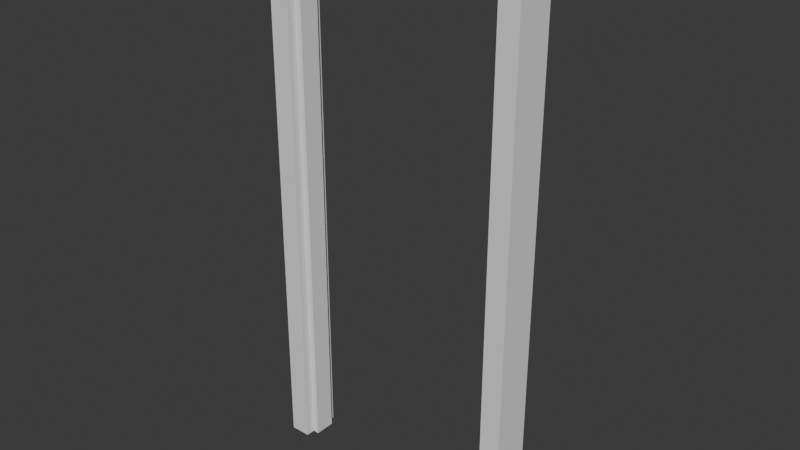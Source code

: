 # Source: Standard_Doorframe.blend  (saved by Blender 5.2.44; exported with 4.5.12 LTS)
import bpy
from mathutils import Matrix  # noqa: F401  (used for matrix-valued properties, if any)

bpy.ops.wm.read_factory_settings(use_empty=True)
scene = bpy.context.scene
scene.name = 'Scene'

# ---- collections
col_collection = bpy.data.collections.new('Collection'); scene.collection.children.link(col_collection)

# ---- images (referenced by path relative to the original .blend; pixels are not part of the script)
import os
ASSET_DIR = os.environ.get("B2B_ASSET_DIR", "")  # directory of the original .blend (textures are referenced by path, not embedded)
HERE = os.path.dirname(os.path.abspath(__file__))  # packed textures are extracted next to this script under _unpacked/

def load_image(name, relpath, width, height, colorspace="sRGB"):
    """Load a texture the original file referenced (path relative to the .blend, or extracted next to this script)."""
    p = next((c for c in (os.path.join(HERE, relpath), os.path.join(ASSET_DIR, relpath)) if relpath and os.path.exists(c)), "")
    if p:
        img = bpy.data.images.load(p, check_existing=True)
        img.name = name
    else:  # same state as the original file: an image datablock whose file is absent (Cycles renders it pink)
        img = bpy.data.images.new(name, width, height)
        img.source = "FILE"
        img.filepath = "//" + (relpath or name)
    img.colorspace_settings.name = colorspace
    return img
img_218_jpg = load_image('218.jpg', '218.jpg', 1024, 1024, 'sRGB')

# ---- materials (node trees are filled in below, after node groups)
mat_material_001 = bpy.data.materials.new('Material.001')
mat_material_001.alpha_threshold = 0.0
mat_material_001.use_backface_culling_lightprobe_volume = False
mat_material_001.roughness = 0.5
mat_material_001.line_color = (0.0, 0.0, 0.0, 1.0)
mat_material_002 = bpy.data.materials.new('Material.002')
mat_material_002.use_backface_culling_lightprobe_volume = False
mat_material_003 = bpy.data.materials.new('Material.003')
mat_material_003.alpha_threshold = 0.0
mat_material_003.use_backface_culling_lightprobe_volume = False
mat_material_003.roughness = 0.5
mat_material_003.line_color = (0.0, 0.0, 0.0, 1.0)

# ---- material node trees
mat_material_001.use_nodes = True; mat_material_001.node_tree.nodes.clear()
_N = mat_material_001.node_tree.nodes; _L = mat_material_001.node_tree.links
n0 = _N.new('ShaderNodeOutputMaterial'); n0.name = 'Material Output'; n0.location = (200, 100)
n1 = _N.new('ShaderNodeBsdfPrincipled'); n1.name = 'Principled BSDF'; n1.location = (-200, 100)
_L.new(n1.outputs[0], n0.inputs[0])
n0.is_active_output = True
mat_material_002.use_nodes = True; mat_material_002.node_tree.nodes.clear()
_N = mat_material_002.node_tree.nodes; _L = mat_material_002.node_tree.links
n0 = _N.new('ShaderNodeTexImage'); n0.name = 'Image Texture'; n0.location = (-286, 339)
n0.image = img_218_jpg
n1 = _N.new('ShaderNodeTexCoord'); n1.name = 'Texture Coordinate'; n1.location = (-788, 90)
n2 = _N.new('ShaderNodeMapping'); n2.name = 'Mapping'; n2.location = (-565, 122)
n2.vector_type = 'TEXTURE'
n2.inputs[1].default_value = (1.0, 0.0, 0.0)
n2.inputs[2].default_value = (0.0, 0.0, 0.4363)
n2.inputs[3].default_value = (0.3, 0.3, 0.0)
n3 = _N.new('ShaderNodeBsdfPrincipled'); n3.name = 'Principled BSDF.001'; n3.location = (407, 239)
n3.inputs[2].default_value = 1.0
n4 = _N.new('ShaderNodeOutputMaterial'); n4.name = 'Material Output.001'; n4.location = (1195, 374)
n5 = _N.new('ShaderNodeNewGeometry'); n5.name = 'Geometry'; n5.location = (413, 568)
n6 = _N.new('ShaderNodeMixShader'); n6.name = 'Mix Shader'; n6.location = (970, 424)
n6.inputs[0].default_value = 0.0
n7 = _N.new('ShaderNodeBsdfPrincipled'); n7.name = 'Principled BSDF.002'; n7.location = (670, 165)
n7.inputs[1].default_value = 1.0
n7.inputs[2].default_value = 0.0
n7.inputs[4].default_value = 0.0
n8 = _N.new('ShaderNodeTexNoise'); n8.name = 'Noise Texture'; n8.location = (-760, 629)
n8.width = 145
n8.noise_type = 'MULTIFRACTAL'
n9 = _N.new('ShaderNodeAmbientOcclusion'); n9.name = 'Ambient Occlusion'; n9.location = (-436, 612)
n10 = _N.new('ShaderNodeValToRGB'); n10.name = 'Color Ramp'; n10.location = (-246, 629)
while len(n10.color_ramp.elements) > 1: n10.color_ramp.elements.remove(n10.color_ramp.elements[-1])
n10.color_ramp.elements[0].position = 0.75; n10.color_ramp.elements[0].color = (0.0, 0.0, 0.0, 1.0)
_e = n10.color_ramp.elements.new(1.0); _e.color = (1.0, 1.0, 1.0, 1.0)
n11 = _N.new('ShaderNodeMix'); n11.name = 'Mix'; n11.location = (102, 642)
n11.data_type = 'RGBA'
n11.inputs[6].default_value = (0.03495, 0.02803, 0.01857, 1.0)
_L.new(n2.outputs[0], n0.inputs[0])
_L.new(n1.outputs[2], n2.inputs[0])
_L.new(n6.outputs[0], n4.inputs[0])
_L.new(n3.outputs[0], n6.inputs[1])
_L.new(n8.outputs[0], n9.inputs[1])
_L.new(n9.outputs[1], n10.inputs[0])
_L.new(n10.outputs[0], n11.inputs[0])
_L.new(n0.outputs[0], n11.inputs[7])
n4.is_active_output = True
mat_material_003.use_nodes = True; mat_material_003.node_tree.nodes.clear()
_N = mat_material_003.node_tree.nodes; _L = mat_material_003.node_tree.links
n0 = _N.new('ShaderNodeOutputMaterial'); n0.name = 'Material Output'; n0.location = (300, 300)
n1 = _N.new('ShaderNodeBsdfPrincipled'); n1.name = 'Principled BSDF'; n1.location = (10, 300)
n1.inputs[3].default_value = 1.45
n2 = _N.new('ShaderNodeTexImage'); n2.name = 'Image Texture'; n2.location = (-411, 212)
n2.interpolation = 'Closest'
_L.new(n1.outputs[0], n0.inputs[0])
n0.is_active_output = True

# ---- world
world_world = bpy.data.worlds.new('World'); scene.world = world_world
world_world.use_nodes = True; world_world.node_tree.nodes.clear()
_N = world_world.node_tree.nodes; _L = world_world.node_tree.links
n0 = _N.new('ShaderNodeOutputWorld'); n0.name = 'World Output'; n0.location = (200, 100)
n1 = _N.new('ShaderNodeBackground'); n1.name = 'Background'; n1.location = (-200, 100)
n1.inputs[0].default_value = (0.05088, 0.05088, 0.05088, 1.0)
_L.new(n1.outputs[0], n0.inputs[0])
n0.is_active_output = True
world_world.color = (0.05088, 0.05088, 0.05088)
world_world.sun_shadow_jitter_overblur = 0.0

# ---- meshes
me_cube_008 = bpy.data.meshes.new('Cube.008')
me_cube_008.from_pydata([(0.4769, 0.07238, -0.9794), (0.4769, 0.07238, 1.043), (-0.4769, 0.07238, -0.9794), (-0.4769, 0.07238, 1.043), (0.4022, 0.07238, -0.9794), (0.4022, 0.07238, 0.9669), (-0.4022, 0.07238, -0.9794), (-0.4022, 0.07238, 0.9669), (0.4022, 0.03842, 0.9669), (-0.4022, 0.03842, 0.9669), (-0.4022, 0.03842, -0.9794), (0.4022, 0.03842, -0.9794), (0.3789, 0.03842, 0.9409), (-0.3789, 0.03842, 0.9409), (-0.3789, 0.03842, -0.9794), (0.3789, 0.03842, -0.9794), (0.4769, -0.07238, -0.9794), (0.4769, -0.07238, 1.043), (-0.4769, -0.07238, -0.9794), (-0.4769, -0.07238, 1.043), (0.4022, -0.07238, -0.9794), (0.4022, -0.07238, 0.9669), (-0.4022, -0.07238, -0.9794), (-0.4022, -0.07238, 0.9669), (0.4022, -0.03842, 0.9669), (-0.4022, -0.03842, 0.9669), (-0.4022, -0.03842, -0.9794), (0.4022, -0.03842, -0.9794), (0.3789, -0.03842, 0.9409), (-0.3789, -0.03842, 0.9409), (-0.3789, -0.03842, -0.9794), (0.3789, -0.03842, -0.9794)], [], [(0, 4, 5, 1), (11, 8, 5, 4), (3, 1, 5, 7), (2, 3, 7, 6), (6, 7, 9, 10), (7, 5, 8, 9), (19, 17, 1, 3), (9, 8, 12, 13), (10, 9, 13, 14), (8, 11, 15, 12), (30, 14, 13, 29), (15, 31, 28, 12), (18, 19, 3, 2), (1, 17, 16, 0), (16, 17, 21, 20), (27, 20, 21, 24), (19, 23, 21, 17), (18, 22, 23, 19), (22, 26, 25, 23), (23, 25, 24, 21), (25, 29, 28, 24), (26, 30, 29, 25), (24, 28, 31, 27), (29, 13, 12, 28)])
me_cube_008.polygons.foreach_set('material_index', [2, 2, 2, 2, 2, 2, 2, 2, 2, 2, 2, 2, 2, 2, 2, 2, 2, 2, 2, 2, 2, 2, 2, 2])
_uv = me_cube_008.uv_layers.new(name='UVMap')
_uv.uv.foreach_set('vector', [0.2214, 0.00331, 0.2421, 0.00331, 0.2421, 0.3735, 0.2214, 0.3942, 0.7939, 0.9139, 0.7939, 0.5437, 0.8077, 0.5437, 0.8077, 0.9139, 0.4329, 0.3942, 0.2214, 0.3942, 0.2421, 0.3735, 0.4122, 0.3735, 0.4329, 0.003311, 0.4329, 0.3942, 0.4122, 0.3735, 0.4122, 0.003311, 0.8077, 0.00331, 0.8077, 0.3735, 0.7939, 0.3735, 0.7939, 0.00331, 0.8077, 0.3735, 0.8077, 0.5437, 0.7939, 0.5437, 0.7939, 0.3735, 0.6606, 0.6058, 0.6606, 0.3942, 0.6606, 0.3942, 0.6606, 0.6058, 0.6097, 0.7504, 0.4396, 0.7504, 0.4445, 0.7455, 0.6048, 0.7455, 0.6097, 0.3802, 0.6097, 0.7504, 0.6048, 0.7455, 0.6048, 0.3802, 0.4396, 0.7504, 0.4396, 0.3802, 0.4445, 0.3802, 0.4445, 0.7455, 0.6846, 0.00331, 0.6846, 0.00331, 0.6846, 0.3686, 0.6846, 0.3686, 0.6846, 0.8942, 0.6846, 0.8942, 0.6846, 0.5289, 0.6846, 0.5289, 0.6606, 0.9967, 0.6606, 0.6058, 0.6606, 0.6058, 0.6606, 0.9967, 0.6606, 0.3942, 0.6606, 0.3942, 0.6606, 0.00331, 0.6606, 0.00331, 0.2214, 0.00331, 0.2214, 0.3942, 0.2421, 0.3735, 0.2421, 0.00331, 0.7939, 0.9139, 0.8077, 0.9139, 0.8077, 0.5437, 0.7939, 0.5437, 0.4329, 0.3942, 0.4122, 0.3735, 0.2421, 0.3735, 0.2214, 0.3942, 0.4329, 0.003311, 0.4122, 0.003311, 0.4122, 0.3735, 0.4329, 0.3942, 0.8077, 0.00331, 0.7939, 0.00331, 0.7939, 0.3735, 0.8077, 0.3735, 0.8077, 0.3735, 0.7939, 0.3735, 0.7939, 0.5437, 0.8077, 0.5437, 0.6097, 0.7504, 0.6048, 0.7455, 0.4445, 0.7455, 0.4396, 0.7504, 0.6097, 0.3802, 0.6048, 0.3802, 0.6048, 0.7455, 0.6097, 0.7504, 0.4396, 0.7504, 0.4445, 0.7455, 0.4445, 0.3802, 0.4396, 0.3802, 0.6846, 0.3686, 0.6846, 0.3686, 0.6846, 0.5289, 0.6846, 0.5289])
me_cube_008.materials.append(None)
me_cube_008.materials.append(mat_material_001)
me_cube_008.materials.append(mat_material_002)
me_cube_008.materials.append(mat_material_003)
me_cube_008.update()

# ---- objects
ob_standard_doorframe_col = bpy.data.objects.new('Standard_Doorframe-col', me_cube_008)

# ---- transforms, parenting, visibility, modifiers, constraints
ob_standard_doorframe_col.location = (-1.192e-07, 5.96e-07, 0.9773)

# ---- collection membership
col_collection.objects.link(ob_standard_doorframe_col)

# ---- scene / render settings (as saved in the file)
scene.frame_start = 1; scene.frame_end = 250; scene.frame_set(1)
scene.render.engine = 'BLENDER_EEVEE_NEXT'
scene.render.bake_bias = 0.0
scene.render.bake_samples = 0
scene.render.compositor_device = 'GPU'
scene.eevee.use_volume_custom_range = False
scene.eevee.fast_gi_thickness_near = 0.1
scene.eevee.fast_gi_thickness_far = 0.0
scene.eevee.ray_tracing_options.screen_trace_thickness = 0.1
bpy.context.view_layer.update()

# ---- added for rendering (the .blend has no active camera and no usable light): camera, sun
cam_auto = bpy.data.cameras.new('AutoCamera')
cam_auto.lens = 50.0
cam_auto.sensor_width = 36.0
cam_auto.clip_end = 1000.0
ob_auto_camera = bpy.data.objects.new('AutoCamera', cam_auto)
scene.collection.objects.link(ob_auto_camera)
ob_auto_camera.location = (2.07328, -2.48794, 2.66782)
ob_auto_camera.rotation_euler = (1.09748, -7.21219e-08, 0.694738)
scene.camera = ob_auto_camera
light_auto_sun = bpy.data.lights.new('AutoSun', 'SUN')
light_auto_sun.energy = 3.0
light_auto_sun.angle = 0.0523599
ob_auto_sun = bpy.data.objects.new('AutoSun', light_auto_sun)
scene.collection.objects.link(ob_auto_sun)
ob_auto_sun.rotation_euler = (0.872665, 0.174533, 0.523599)
bpy.context.view_layer.update()

